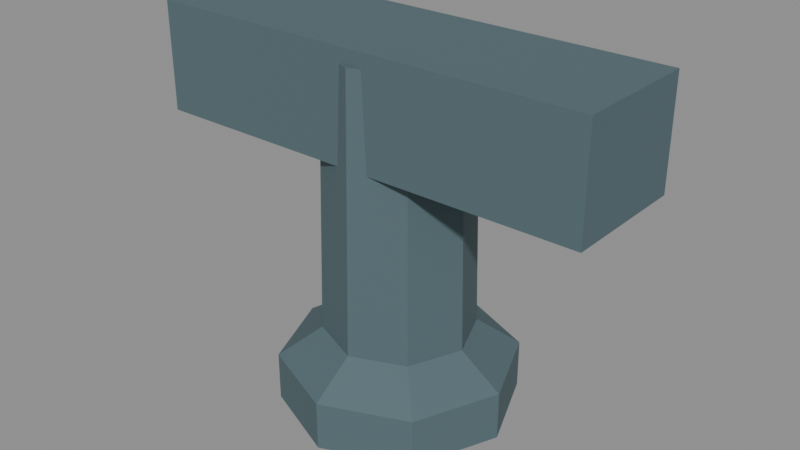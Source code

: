 # Source: KOL_HBR_PROP_06.blend  (saved by Blender 5.2.45; exported with 4.5.12 LTS)
import bpy
from mathutils import Matrix  # noqa: F401  (used for matrix-valued properties, if any)

bpy.ops.wm.read_factory_settings(use_empty=True)
scene = bpy.context.scene
scene.name = 'KOL_HBR_PROP_06'

# ---- collections
col_kol_hbr_prop_06__geometry = bpy.data.collections.new('KOL_HBR_PROP_06__Geometry'); scene.collection.children.link(col_kol_hbr_prop_06__geometry)

# ---- materials (node trees are filled in below, after node groups)
mat_hbr_darksteel = bpy.data.materials.new('HBR_DarkSteel')
mat_hbr_darksteel.diffuse_color = (0.0865, 0.1413, 0.159, 1.0)

# ---- material node trees
mat_hbr_darksteel.use_nodes = True; mat_hbr_darksteel.node_tree.nodes.clear()
_N = mat_hbr_darksteel.node_tree.nodes; _L = mat_hbr_darksteel.node_tree.links
n0 = _N.new('ShaderNodeBsdfPrincipled'); n0.name = 'Principled BSDF'; n0.location = (-200, 100)
n0.inputs[0].default_value = (0.0865, 0.1413, 0.159, 1.0)
n0.inputs[2].default_value = 0.78
n0.inputs[10].default_value = 0.005
n1 = _N.new('ShaderNodeOutputMaterial'); n1.name = 'Material Output'; n1.location = (200, 100)
_L.new(n0.outputs[0], n1.inputs[0])
n1.is_active_output = True

# ---- meshes
me_kol_hbr_prop_06__model__darksteel = bpy.data.meshes.new('KOL_HBR_PROP_06__Model__DarkSteel')
me_kol_hbr_prop_06__model__darksteel.from_pydata([(0.6, 0.0, 0.0), (0.4243, -0.4243, 0.0), (3.674e-17, -0.6, 0.0), (-0.4243, -0.4243, 0.0), (-0.6, -7.348e-17, 0.0), (-0.4243, 0.4243, 0.0), (-1.102e-16, 0.6, 0.0), (0.4243, 0.4243, 0.0), (0.6, 0.0, 0.25), (0.4243, -0.4243, 0.25), (3.674e-17, -0.6, 0.25), (-0.4243, -0.4243, 0.25), (-0.6, -7.348e-17, 0.25), (-0.4243, 0.4243, 0.25), (-1.102e-16, 0.6, 0.25), (0.4243, 0.4243, 0.25), (0.38, 0.0, 0.4), (0.2687, -0.2687, 0.4), (2.327e-17, -0.38, 0.4), (-0.2687, -0.2687, 0.4), (-0.38, -4.654e-17, 0.4), (-0.2687, 0.2687, 0.4), (-6.98e-17, 0.38, 0.4), (0.2687, 0.2687, 0.4), (0.35, 0.0, 1.8), (0.2475, -0.2475, 1.8), (2.143e-17, -0.35, 1.8), (-0.2475, -0.2475, 1.8), (-0.35, -4.286e-17, 1.8), (-0.2475, 0.2475, 1.8), (-6.429e-17, 0.35, 1.8), (0.2475, 0.2475, 1.8), (-1.15, 0.325, 1.325), (1.15, 0.325, 1.325), (1.15, 0.325, 1.875), (-1.15, 0.325, 1.875), (-1.15, -0.325, 1.325), (1.15, -0.325, 1.325), (1.15, -0.325, 1.875), (-1.15, -0.325, 1.875)], [], [(2, 4, 6), (29, 27, 25), (0, 8, 9, 1), (1, 9, 10, 2), (2, 10, 11, 3), (3, 11, 12, 4), (4, 12, 13, 5), (5, 13, 14, 6), (6, 14, 15, 7), (7, 15, 8, 0), (8, 16, 17, 9), (9, 17, 18, 10), (10, 18, 19, 11), (11, 19, 20, 12), (12, 20, 21, 13), (13, 21, 22, 14), (14, 22, 23, 15), (15, 23, 16, 8), (16, 24, 25, 17), (17, 25, 26, 18), (18, 26, 27, 19), (19, 27, 28, 20), (20, 28, 29, 21), (21, 29, 30, 22), (22, 30, 31, 23), (23, 31, 24, 16), (32, 35, 34, 33), (36, 37, 38, 39), (32, 36, 39, 35), (33, 34, 38, 37), (32, 33, 37, 36), (35, 39, 38, 34), (6, 7, 0), (0, 1, 2), (2, 3, 4), (4, 5, 6), (6, 0, 2), (25, 24, 31), (31, 30, 29), (29, 28, 27), (27, 26, 25), (25, 31, 29)])
me_kol_hbr_prop_06__model__darksteel.materials.append(mat_hbr_darksteel)
me_kol_hbr_prop_06__model__darksteel.update()

# ---- objects
ob_kol_hbr_prop_06__model__darksteel = bpy.data.objects.new('KOL_HBR_PROP_06__Model__DarkSteel', me_kol_hbr_prop_06__model__darksteel)

# ---- transforms, parenting, visibility, modifiers, constraints
ob_kol_hbr_prop_06__model__darksteel.location = (0.0, 0.0, 0.0)

# ---- collection membership
col_kol_hbr_prop_06__geometry.objects.link(ob_kol_hbr_prop_06__model__darksteel)

# ---- scene / render settings (as saved in the file)
scene.frame_start = 1; scene.frame_end = 250; scene.frame_set(1)
scene.render.engine = 'BLENDER_EEVEE_NEXT'
scene.render.image_settings.exr_codec = 'NONE'
scene.render.use_bake_clear = False
scene.render.bake_margin = 0
scene.render.bake_bias = 0.0
scene.render.bake_samples = 0
scene.render.simplify_subdivision_render = 0
scene.render.simplify_child_particles_render = 0.0
scene.render.compositor_device = 'GPU'
scene.eevee.use_volume_custom_range = False
scene.eevee.gtao_distance = 0.0
scene.eevee.use_fast_gi = False
scene.eevee.fast_gi_thickness_near = 0.1
scene.eevee.fast_gi_thickness_far = 0.0
scene.eevee.ray_tracing_options.screen_trace_thickness = 0.1
bpy.context.view_layer.update()

# ---- added for rendering (the .blend has no active camera and no usable light): camera, sun + grey world if the file has none
cam_auto = bpy.data.cameras.new('AutoCamera')
cam_auto.lens = 50.0
cam_auto.sensor_width = 36.0
cam_auto.clip_end = 1000.0
ob_auto_camera = bpy.data.objects.new('AutoCamera', cam_auto)
scene.collection.objects.link(ob_auto_camera)
ob_auto_camera.location = (2.96153, -3.55384, 3.30673)
ob_auto_camera.rotation_euler = (1.09748, -7.21219e-08, 0.694738)
scene.camera = ob_auto_camera
light_auto_sun = bpy.data.lights.new('AutoSun', 'SUN')
light_auto_sun.energy = 3.0
light_auto_sun.angle = 0.0523599
ob_auto_sun = bpy.data.objects.new('AutoSun', light_auto_sun)
scene.collection.objects.link(ob_auto_sun)
ob_auto_sun.rotation_euler = (0.872665, 0.174533, 0.523599)
if scene.world is None:
    world_auto = bpy.data.worlds.new('AutoWorld')
    world_auto.color = (0.3, 0.3, 0.3)
    scene.world = world_auto
bpy.context.view_layer.update()
